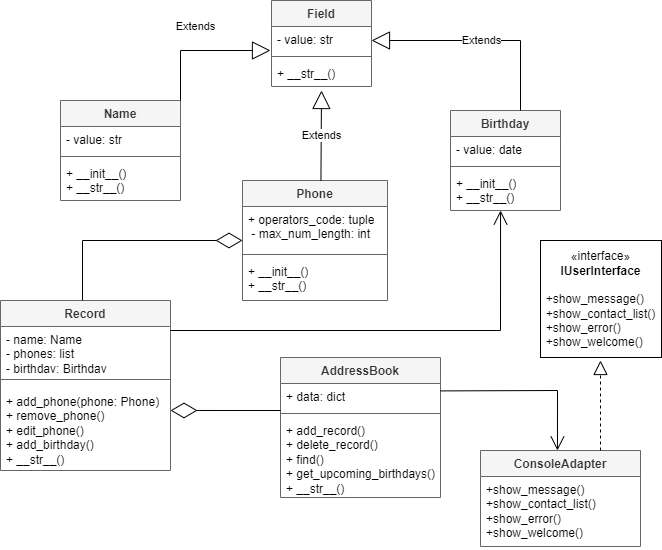

The diagram above was exported from draw.io. Its source (the exported page's mxGraphModel, read from the mxfile embedded in the PNG):
<mxGraphModel dx="1304" dy="1878" grid="1" gridSize="10" guides="1" tooltips="1" connect="1" arrows="1" fold="1" page="1" pageScale="1" pageWidth="827" pageHeight="1169" math="0" shadow="0">
  <root>
    <mxCell id="0" />
    <mxCell id="1" parent="0" />
    <mxCell id="vZq5PECed4IMi1POxfAX-2" value="Record" style="swimlane;fontStyle=1;align=center;verticalAlign=top;childLayout=stackLayout;horizontal=1;startSize=26;horizontalStack=0;resizeParent=1;resizeParentMax=0;resizeLast=0;collapsible=1;marginBottom=0;whiteSpace=wrap;html=1;fillColor=#f5f5f5;fontColor=#333333;strokeColor=#666666;" vertex="1" parent="1">
      <mxGeometry x="83" y="-730" width="170" height="170" as="geometry" />
    </mxCell>
    <mxCell id="vZq5PECed4IMi1POxfAX-3" value="&lt;div&gt;- name: Name&lt;/div&gt;&lt;div&gt;- phones: list&lt;/div&gt;&lt;div&gt;- birthday: Birthday&lt;/div&gt;" style="text;strokeColor=none;fillColor=none;align=left;verticalAlign=top;spacingLeft=4;spacingRight=4;overflow=hidden;rotatable=0;points=[[0,0.5],[1,0.5]];portConstraint=eastwest;whiteSpace=wrap;html=1;" vertex="1" parent="vZq5PECed4IMi1POxfAX-2">
      <mxGeometry y="26" width="170" height="44" as="geometry" />
    </mxCell>
    <mxCell id="vZq5PECed4IMi1POxfAX-4" value="" style="line;strokeWidth=1;fillColor=none;align=left;verticalAlign=middle;spacingTop=-1;spacingLeft=3;spacingRight=3;rotatable=0;labelPosition=right;points=[];portConstraint=eastwest;strokeColor=inherit;" vertex="1" parent="vZq5PECed4IMi1POxfAX-2">
      <mxGeometry y="70" width="170" height="18" as="geometry" />
    </mxCell>
    <mxCell id="vZq5PECed4IMi1POxfAX-5" value="+ add_phone(phone: Phone)&lt;div&gt;+ remove_phone()&lt;/div&gt;&lt;div&gt;+ edit_phone()&lt;/div&gt;&lt;div&gt;+ add_birthday()&lt;/div&gt;&lt;div&gt;+ __str__()&amp;nbsp;&lt;/div&gt;" style="text;strokeColor=none;fillColor=none;align=left;verticalAlign=top;spacingLeft=4;spacingRight=4;overflow=hidden;rotatable=0;points=[[0,0.5],[1,0.5]];portConstraint=eastwest;whiteSpace=wrap;html=1;" vertex="1" parent="vZq5PECed4IMi1POxfAX-2">
      <mxGeometry y="88" width="170" height="82" as="geometry" />
    </mxCell>
    <mxCell id="vZq5PECed4IMi1POxfAX-25" value="ConsoleAdapter" style="swimlane;fontStyle=1;align=center;verticalAlign=top;childLayout=stackLayout;horizontal=1;startSize=26;horizontalStack=0;resizeParent=1;resizeParentMax=0;resizeLast=0;collapsible=1;marginBottom=0;whiteSpace=wrap;html=1;fillColor=#f5f5f5;fontColor=#333333;strokeColor=#666666;" vertex="1" parent="1">
      <mxGeometry x="563" y="-580" width="160" height="96" as="geometry" />
    </mxCell>
    <mxCell id="vZq5PECed4IMi1POxfAX-28" value="&lt;div&gt;&lt;span style=&quot;background-color: initial;&quot;&gt;+show_message()&lt;/span&gt;&lt;/div&gt;&lt;div&gt;&lt;span style=&quot;background-color: initial;&quot;&gt;+show_contact_list()&lt;/span&gt;&lt;/div&gt;&lt;div&gt;&lt;span style=&quot;background-color: initial;&quot;&gt;+&lt;/span&gt;&lt;span style=&quot;background-color: initial;&quot;&gt;show_error()&lt;/span&gt;&lt;/div&gt;&lt;div&gt;&lt;span style=&quot;background-color: initial;&quot;&gt;+show_welcome()&amp;nbsp;&lt;/span&gt;&lt;/div&gt;" style="text;strokeColor=none;fillColor=none;align=left;verticalAlign=top;spacingLeft=4;spacingRight=4;overflow=hidden;rotatable=0;points=[[0,0.5],[1,0.5]];portConstraint=eastwest;whiteSpace=wrap;html=1;" vertex="1" parent="vZq5PECed4IMi1POxfAX-25">
      <mxGeometry y="26" width="160" height="70" as="geometry" />
    </mxCell>
    <mxCell id="vZq5PECed4IMi1POxfAX-29" value="«interface»&lt;br&gt;&lt;div&gt;&lt;b&gt;IUserInterface&lt;/b&gt;&lt;/div&gt;&lt;div&gt;&lt;b&gt;&lt;br&gt;&lt;/b&gt;&lt;/div&gt;&lt;div style=&quot;text-align: left;&quot;&gt;&lt;span style=&quot;background-color: initial;&quot;&gt;+show_message()&lt;/span&gt;&lt;/div&gt;&lt;div style=&quot;text-align: left;&quot;&gt;&lt;span style=&quot;background-color: initial;&quot;&gt;+show_contact_list()&lt;/span&gt;&lt;/div&gt;&lt;div style=&quot;text-align: left;&quot;&gt;&lt;span style=&quot;background-color: initial;&quot;&gt;+&lt;/span&gt;&lt;span style=&quot;background-color: initial;&quot;&gt;show_error()&lt;/span&gt;&lt;/div&gt;&lt;div style=&quot;text-align: left;&quot;&gt;&lt;span style=&quot;background-color: initial;&quot;&gt;+show_welcome()&amp;nbsp;&lt;/span&gt;&lt;/div&gt;" style="html=1;whiteSpace=wrap;" vertex="1" parent="1">
      <mxGeometry x="623" y="-790" width="121" height="117" as="geometry" />
    </mxCell>
    <mxCell id="vZq5PECed4IMi1POxfAX-30" value="" style="endArrow=block;dashed=1;endFill=0;endSize=12;html=1;rounded=0;exitX=0.75;exitY=0;exitDx=0;exitDy=0;" edge="1" parent="1" source="vZq5PECed4IMi1POxfAX-25">
      <mxGeometry width="160" relative="1" as="geometry">
        <mxPoint x="683" y="-480" as="sourcePoint" />
        <mxPoint x="683" y="-670" as="targetPoint" />
        <Array as="points" />
      </mxGeometry>
    </mxCell>
    <mxCell id="vZq5PECed4IMi1POxfAX-31" value="Field" style="swimlane;fontStyle=1;align=center;verticalAlign=top;childLayout=stackLayout;horizontal=1;startSize=26;horizontalStack=0;resizeParent=1;resizeParentMax=0;resizeLast=0;collapsible=1;marginBottom=0;whiteSpace=wrap;html=1;fillColor=#f5f5f5;fontColor=#333333;strokeColor=#666666;" vertex="1" parent="1">
      <mxGeometry x="354" y="-1030" width="100" height="86" as="geometry" />
    </mxCell>
    <mxCell id="vZq5PECed4IMi1POxfAX-32" value="- value: str" style="text;strokeColor=none;fillColor=none;align=left;verticalAlign=top;spacingLeft=4;spacingRight=4;overflow=hidden;rotatable=0;points=[[0,0.5],[1,0.5]];portConstraint=eastwest;whiteSpace=wrap;html=1;" vertex="1" parent="vZq5PECed4IMi1POxfAX-31">
      <mxGeometry y="26" width="100" height="26" as="geometry" />
    </mxCell>
    <mxCell id="vZq5PECed4IMi1POxfAX-33" value="" style="line;strokeWidth=1;fillColor=none;align=left;verticalAlign=middle;spacingTop=-1;spacingLeft=3;spacingRight=3;rotatable=0;labelPosition=right;points=[];portConstraint=eastwest;strokeColor=inherit;" vertex="1" parent="vZq5PECed4IMi1POxfAX-31">
      <mxGeometry y="52" width="100" height="8" as="geometry" />
    </mxCell>
    <mxCell id="vZq5PECed4IMi1POxfAX-34" value="+ __str__()" style="text;strokeColor=none;fillColor=none;align=left;verticalAlign=top;spacingLeft=4;spacingRight=4;overflow=hidden;rotatable=0;points=[[0,0.5],[1,0.5]];portConstraint=eastwest;whiteSpace=wrap;html=1;" vertex="1" parent="vZq5PECed4IMi1POxfAX-31">
      <mxGeometry y="60" width="100" height="26" as="geometry" />
    </mxCell>
    <mxCell id="vZq5PECed4IMi1POxfAX-35" value="AddressBook" style="swimlane;fontStyle=1;align=center;verticalAlign=top;childLayout=stackLayout;horizontal=1;startSize=26;horizontalStack=0;resizeParent=1;resizeParentMax=0;resizeLast=0;collapsible=1;marginBottom=0;whiteSpace=wrap;html=1;fillColor=#f5f5f5;strokeColor=#666666;fontColor=#333333;" vertex="1" parent="1">
      <mxGeometry x="363" y="-673" width="160" height="140" as="geometry" />
    </mxCell>
    <mxCell id="vZq5PECed4IMi1POxfAX-36" value="+ data: dict" style="text;strokeColor=none;fillColor=none;align=left;verticalAlign=top;spacingLeft=4;spacingRight=4;overflow=hidden;rotatable=0;points=[[0,0.5],[1,0.5]];portConstraint=eastwest;whiteSpace=wrap;html=1;" vertex="1" parent="vZq5PECed4IMi1POxfAX-35">
      <mxGeometry y="26" width="160" height="26" as="geometry" />
    </mxCell>
    <mxCell id="vZq5PECed4IMi1POxfAX-37" value="" style="line;strokeWidth=1;fillColor=none;align=left;verticalAlign=middle;spacingTop=-1;spacingLeft=3;spacingRight=3;rotatable=0;labelPosition=right;points=[];portConstraint=eastwest;strokeColor=inherit;" vertex="1" parent="vZq5PECed4IMi1POxfAX-35">
      <mxGeometry y="52" width="160" height="8" as="geometry" />
    </mxCell>
    <mxCell id="vZq5PECed4IMi1POxfAX-38" value="+ add_record()&lt;div&gt;+ delete_record()&lt;/div&gt;&lt;div&gt;+ find()&lt;/div&gt;&lt;div&gt;+ get_upcoming_birthdays()&lt;/div&gt;&lt;div&gt;+ __str__()&lt;/div&gt;" style="text;strokeColor=none;fillColor=none;align=left;verticalAlign=top;spacingLeft=4;spacingRight=4;overflow=hidden;rotatable=0;points=[[0,0.5],[1,0.5]];portConstraint=eastwest;whiteSpace=wrap;html=1;" vertex="1" parent="vZq5PECed4IMi1POxfAX-35">
      <mxGeometry y="60" width="160" height="80" as="geometry" />
    </mxCell>
    <mxCell id="vZq5PECed4IMi1POxfAX-43" value="Name" style="swimlane;fontStyle=1;align=center;verticalAlign=top;childLayout=stackLayout;horizontal=1;startSize=26;horizontalStack=0;resizeParent=1;resizeParentMax=0;resizeLast=0;collapsible=1;marginBottom=0;whiteSpace=wrap;html=1;fillColor=#f5f5f5;fontColor=#333333;strokeColor=#666666;" vertex="1" parent="1">
      <mxGeometry x="143" y="-930" width="120" height="100" as="geometry" />
    </mxCell>
    <mxCell id="vZq5PECed4IMi1POxfAX-44" value="- value: str" style="text;strokeColor=none;fillColor=none;align=left;verticalAlign=top;spacingLeft=4;spacingRight=4;overflow=hidden;rotatable=0;points=[[0,0.5],[1,0.5]];portConstraint=eastwest;whiteSpace=wrap;html=1;" vertex="1" parent="vZq5PECed4IMi1POxfAX-43">
      <mxGeometry y="26" width="120" height="26" as="geometry" />
    </mxCell>
    <mxCell id="vZq5PECed4IMi1POxfAX-45" value="" style="line;strokeWidth=1;fillColor=none;align=left;verticalAlign=middle;spacingTop=-1;spacingLeft=3;spacingRight=3;rotatable=0;labelPosition=right;points=[];portConstraint=eastwest;strokeColor=inherit;" vertex="1" parent="vZq5PECed4IMi1POxfAX-43">
      <mxGeometry y="52" width="120" height="8" as="geometry" />
    </mxCell>
    <mxCell id="vZq5PECed4IMi1POxfAX-46" value="+ __init__()&lt;div&gt;+ __str__()&lt;/div&gt;" style="text;strokeColor=none;fillColor=none;align=left;verticalAlign=top;spacingLeft=4;spacingRight=4;overflow=hidden;rotatable=0;points=[[0,0.5],[1,0.5]];portConstraint=eastwest;whiteSpace=wrap;html=1;" vertex="1" parent="vZq5PECed4IMi1POxfAX-43">
      <mxGeometry y="60" width="120" height="40" as="geometry" />
    </mxCell>
    <mxCell id="vZq5PECed4IMi1POxfAX-48" value="Phone" style="swimlane;fontStyle=1;align=center;verticalAlign=top;childLayout=stackLayout;horizontal=1;startSize=26;horizontalStack=0;resizeParent=1;resizeParentMax=0;resizeLast=0;collapsible=1;marginBottom=0;whiteSpace=wrap;html=1;fillColor=#f5f5f5;fontColor=#333333;strokeColor=#666666;" vertex="1" parent="1">
      <mxGeometry x="325" y="-850" width="145" height="120" as="geometry" />
    </mxCell>
    <mxCell id="vZq5PECed4IMi1POxfAX-49" value="+ operators_code: tuple&lt;div&gt;&amp;nbsp;- max_num_length: int&lt;/div&gt;&lt;div&gt;&lt;br&gt;&lt;/div&gt;" style="text;strokeColor=none;fillColor=none;align=left;verticalAlign=top;spacingLeft=4;spacingRight=4;overflow=hidden;rotatable=0;points=[[0,0.5],[1,0.5]];portConstraint=eastwest;whiteSpace=wrap;html=1;" vertex="1" parent="vZq5PECed4IMi1POxfAX-48">
      <mxGeometry y="26" width="145" height="44" as="geometry" />
    </mxCell>
    <mxCell id="vZq5PECed4IMi1POxfAX-50" value="" style="line;strokeWidth=1;fillColor=none;align=left;verticalAlign=middle;spacingTop=-1;spacingLeft=3;spacingRight=3;rotatable=0;labelPosition=right;points=[];portConstraint=eastwest;strokeColor=inherit;" vertex="1" parent="vZq5PECed4IMi1POxfAX-48">
      <mxGeometry y="70" width="145" height="8" as="geometry" />
    </mxCell>
    <mxCell id="vZq5PECed4IMi1POxfAX-51" value="+ __init__()&lt;div&gt;+ __str__()&lt;/div&gt;" style="text;strokeColor=none;fillColor=none;align=left;verticalAlign=top;spacingLeft=4;spacingRight=4;overflow=hidden;rotatable=0;points=[[0,0.5],[1,0.5]];portConstraint=eastwest;whiteSpace=wrap;html=1;" vertex="1" parent="vZq5PECed4IMi1POxfAX-48">
      <mxGeometry y="78" width="145" height="42" as="geometry" />
    </mxCell>
    <mxCell id="vZq5PECed4IMi1POxfAX-52" value="Birthday" style="swimlane;fontStyle=1;align=center;verticalAlign=top;childLayout=stackLayout;horizontal=1;startSize=26;horizontalStack=0;resizeParent=1;resizeParentMax=0;resizeLast=0;collapsible=1;marginBottom=0;whiteSpace=wrap;html=1;fillColor=#f5f5f5;fontColor=#333333;strokeColor=#666666;" vertex="1" parent="1">
      <mxGeometry x="533" y="-920" width="110" height="100" as="geometry" />
    </mxCell>
    <mxCell id="vZq5PECed4IMi1POxfAX-53" value="- value: date" style="text;strokeColor=none;fillColor=none;align=left;verticalAlign=top;spacingLeft=4;spacingRight=4;overflow=hidden;rotatable=0;points=[[0,0.5],[1,0.5]];portConstraint=eastwest;whiteSpace=wrap;html=1;" vertex="1" parent="vZq5PECed4IMi1POxfAX-52">
      <mxGeometry y="26" width="110" height="26" as="geometry" />
    </mxCell>
    <mxCell id="vZq5PECed4IMi1POxfAX-54" value="" style="line;strokeWidth=1;fillColor=none;align=left;verticalAlign=middle;spacingTop=-1;spacingLeft=3;spacingRight=3;rotatable=0;labelPosition=right;points=[];portConstraint=eastwest;strokeColor=inherit;" vertex="1" parent="vZq5PECed4IMi1POxfAX-52">
      <mxGeometry y="52" width="110" height="8" as="geometry" />
    </mxCell>
    <mxCell id="vZq5PECed4IMi1POxfAX-55" value="+ __init__()&lt;div&gt;+ __str__()&lt;/div&gt;" style="text;strokeColor=none;fillColor=none;align=left;verticalAlign=top;spacingLeft=4;spacingRight=4;overflow=hidden;rotatable=0;points=[[0,0.5],[1,0.5]];portConstraint=eastwest;whiteSpace=wrap;html=1;" vertex="1" parent="vZq5PECed4IMi1POxfAX-52">
      <mxGeometry y="60" width="110" height="40" as="geometry" />
    </mxCell>
    <mxCell id="vZq5PECed4IMi1POxfAX-57" value="Extends" style="endArrow=block;endSize=16;endFill=0;html=1;rounded=0;exitX=1;exitY=0;exitDx=0;exitDy=0;" edge="1" parent="1" source="vZq5PECed4IMi1POxfAX-43">
      <mxGeometry x="-0.0646" y="25" width="160" relative="1" as="geometry">
        <mxPoint x="220" y="-850" as="sourcePoint" />
        <mxPoint x="353" y="-980" as="targetPoint" />
        <Array as="points">
          <mxPoint x="263" y="-980" />
          <mxPoint x="353" y="-980" />
        </Array>
        <mxPoint y="1" as="offset" />
      </mxGeometry>
    </mxCell>
    <mxCell id="vZq5PECed4IMi1POxfAX-58" value="Extends" style="endArrow=block;endSize=16;endFill=0;html=1;rounded=0;entryX=1.004;entryY=1.104;entryDx=0;entryDy=0;entryPerimeter=0;" edge="1" parent="1">
      <mxGeometry width="160" relative="1" as="geometry">
        <mxPoint x="603" y="-920" as="sourcePoint" />
        <mxPoint x="454.0000000000001" y="-989.9960000000001" as="targetPoint" />
        <Array as="points">
          <mxPoint x="603" y="-990" />
        </Array>
      </mxGeometry>
    </mxCell>
    <mxCell id="vZq5PECed4IMi1POxfAX-59" value="Extends" style="endArrow=block;endSize=16;endFill=0;html=1;rounded=0;entryX=0.5;entryY=1.154;entryDx=0;entryDy=0;entryPerimeter=0;exitX=0.541;exitY=0;exitDx=0;exitDy=0;exitPerimeter=0;" edge="1" parent="1" source="vZq5PECed4IMi1POxfAX-48" target="vZq5PECed4IMi1POxfAX-34">
      <mxGeometry width="160" relative="1" as="geometry">
        <mxPoint x="411.55999999999995" y="-819.9680000000001" as="sourcePoint" />
        <mxPoint x="409.9200000000001" y="-900.996" as="targetPoint" />
      </mxGeometry>
    </mxCell>
    <mxCell id="vZq5PECed4IMi1POxfAX-95" value="" style="endArrow=diamondThin;endFill=0;endSize=24;html=1;rounded=0;entryX=1;entryY=0.268;entryDx=0;entryDy=0;entryPerimeter=0;" edge="1" parent="1" target="vZq5PECed4IMi1POxfAX-5">
      <mxGeometry width="160" relative="1" as="geometry">
        <mxPoint x="363" y="-620" as="sourcePoint" />
        <mxPoint x="253" y="-621" as="targetPoint" />
      </mxGeometry>
    </mxCell>
    <mxCell id="vZq5PECed4IMi1POxfAX-96" value="" style="endArrow=diamondThin;endFill=0;endSize=24;html=1;rounded=0;exitX=1;exitY=0;exitDx=0;exitDy=0;" edge="1" parent="1">
      <mxGeometry width="160" relative="1" as="geometry">
        <mxPoint x="165" y="-730" as="sourcePoint" />
        <mxPoint x="325" y="-790" as="targetPoint" />
        <Array as="points">
          <mxPoint x="165" y="-790" />
        </Array>
      </mxGeometry>
    </mxCell>
    <mxCell id="vZq5PECed4IMi1POxfAX-97" value="" style="endArrow=open;endFill=1;endSize=12;html=1;rounded=0;exitX=1;exitY=0.091;exitDx=0;exitDy=0;exitPerimeter=0;entryX=0.455;entryY=1;entryDx=0;entryDy=0;entryPerimeter=0;" edge="1" parent="1" source="vZq5PECed4IMi1POxfAX-3" target="vZq5PECed4IMi1POxfAX-55">
      <mxGeometry width="160" relative="1" as="geometry">
        <mxPoint x="473" y="-635.36" as="sourcePoint" />
        <mxPoint x="603" y="-750" as="targetPoint" />
        <Array as="points">
          <mxPoint x="583" y="-700" />
        </Array>
      </mxGeometry>
    </mxCell>
    <mxCell id="vZq5PECed4IMi1POxfAX-98" value="" style="endArrow=open;endFill=1;endSize=12;html=1;rounded=0;exitX=1.001;exitY=0.285;exitDx=0;exitDy=0;exitPerimeter=0;entryX=0.481;entryY=0;entryDx=0;entryDy=0;entryPerimeter=0;" edge="1" parent="1" source="vZq5PECed4IMi1POxfAX-36" target="vZq5PECed4IMi1POxfAX-25">
      <mxGeometry width="160" relative="1" as="geometry">
        <mxPoint x="660" y="-590" as="sourcePoint" />
        <mxPoint x="640" y="-583" as="targetPoint" />
        <Array as="points">
          <mxPoint x="640" y="-640" />
        </Array>
      </mxGeometry>
    </mxCell>
  </root>
</mxGraphModel>